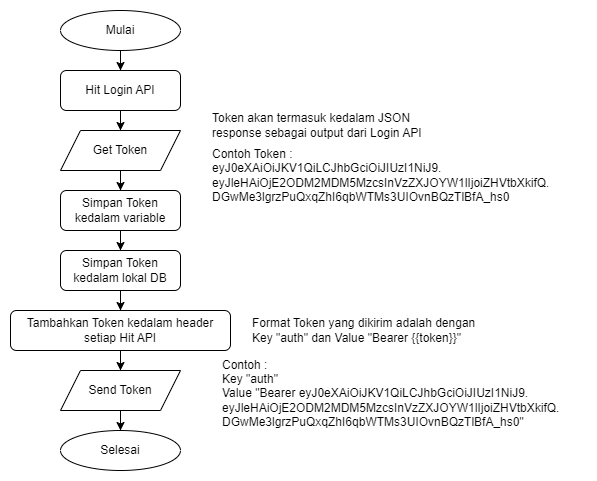

The diagram above was exported from draw.io. Its source (the exported page's mxGraphModel, read from the mxfile embedded in the PNG):
<mxGraphModel dx="1024" dy="541" grid="1" gridSize="10" guides="1" tooltips="1" connect="1" arrows="1" fold="1" page="1" pageScale="1" pageWidth="827" pageHeight="1169" math="0" shadow="0">
  <root>
    <mxCell id="WIyWlLk6GJQsqaUBKTNV-0" />
    <mxCell id="WIyWlLk6GJQsqaUBKTNV-1" parent="WIyWlLk6GJQsqaUBKTNV-0" />
    <mxCell id="Y-QAcEhxXrQxNih0i_5V-3" style="edgeStyle=orthogonalEdgeStyle;rounded=0;orthogonalLoop=1;jettySize=auto;html=1;entryX=0.5;entryY=0;entryDx=0;entryDy=0;" edge="1" parent="WIyWlLk6GJQsqaUBKTNV-1" source="Y-QAcEhxXrQxNih0i_5V-0" target="Y-QAcEhxXrQxNih0i_5V-2">
      <mxGeometry relative="1" as="geometry" />
    </mxCell>
    <mxCell id="Y-QAcEhxXrQxNih0i_5V-0" value="Mulai" style="ellipse;whiteSpace=wrap;html=1;" vertex="1" parent="WIyWlLk6GJQsqaUBKTNV-1">
      <mxGeometry x="160" y="40" width="120" height="40" as="geometry" />
    </mxCell>
    <mxCell id="Y-QAcEhxXrQxNih0i_5V-7" style="edgeStyle=orthogonalEdgeStyle;rounded=0;orthogonalLoop=1;jettySize=auto;html=1;entryX=0.5;entryY=0;entryDx=0;entryDy=0;" edge="1" parent="WIyWlLk6GJQsqaUBKTNV-1" source="Y-QAcEhxXrQxNih0i_5V-1" target="Y-QAcEhxXrQxNih0i_5V-5">
      <mxGeometry relative="1" as="geometry" />
    </mxCell>
    <mxCell id="Y-QAcEhxXrQxNih0i_5V-1" value="Get Token" style="shape=parallelogram;perimeter=parallelogramPerimeter;whiteSpace=wrap;html=1;fixedSize=1;" vertex="1" parent="WIyWlLk6GJQsqaUBKTNV-1">
      <mxGeometry x="160" y="160" width="120" height="40" as="geometry" />
    </mxCell>
    <mxCell id="Y-QAcEhxXrQxNih0i_5V-4" style="edgeStyle=orthogonalEdgeStyle;rounded=0;orthogonalLoop=1;jettySize=auto;html=1;entryX=0.5;entryY=0;entryDx=0;entryDy=0;" edge="1" parent="WIyWlLk6GJQsqaUBKTNV-1" source="Y-QAcEhxXrQxNih0i_5V-2" target="Y-QAcEhxXrQxNih0i_5V-1">
      <mxGeometry relative="1" as="geometry" />
    </mxCell>
    <mxCell id="Y-QAcEhxXrQxNih0i_5V-2" value="Hit Login API" style="rounded=1;whiteSpace=wrap;html=1;" vertex="1" parent="WIyWlLk6GJQsqaUBKTNV-1">
      <mxGeometry x="160" y="100" width="120" height="40" as="geometry" />
    </mxCell>
    <mxCell id="Y-QAcEhxXrQxNih0i_5V-12" value="" style="edgeStyle=orthogonalEdgeStyle;rounded=0;orthogonalLoop=1;jettySize=auto;html=1;" edge="1" parent="WIyWlLk6GJQsqaUBKTNV-1" source="Y-QAcEhxXrQxNih0i_5V-5" target="Y-QAcEhxXrQxNih0i_5V-11">
      <mxGeometry relative="1" as="geometry" />
    </mxCell>
    <mxCell id="Y-QAcEhxXrQxNih0i_5V-5" value="Simpan Token kedalam variable" style="rounded=1;whiteSpace=wrap;html=1;" vertex="1" parent="WIyWlLk6GJQsqaUBKTNV-1">
      <mxGeometry x="160" y="220" width="120" height="40" as="geometry" />
    </mxCell>
    <mxCell id="Y-QAcEhxXrQxNih0i_5V-6" value="Token akan termasuk kedalam JSON response sebagai output dari Login API" style="text;html=1;strokeColor=none;fillColor=none;align=left;verticalAlign=middle;whiteSpace=wrap;rounded=0;" vertex="1" parent="WIyWlLk6GJQsqaUBKTNV-1">
      <mxGeometry x="310" y="140" width="240" height="30" as="geometry" />
    </mxCell>
    <mxCell id="Y-QAcEhxXrQxNih0i_5V-16" value="" style="edgeStyle=orthogonalEdgeStyle;rounded=0;orthogonalLoop=1;jettySize=auto;html=1;entryX=0.5;entryY=0;entryDx=0;entryDy=0;" edge="1" parent="WIyWlLk6GJQsqaUBKTNV-1" source="Y-QAcEhxXrQxNih0i_5V-8" target="Y-QAcEhxXrQxNih0i_5V-18">
      <mxGeometry relative="1" as="geometry" />
    </mxCell>
    <mxCell id="Y-QAcEhxXrQxNih0i_5V-8" value="Tambahkan Token kedalam header setiap Hit API" style="rounded=1;whiteSpace=wrap;html=1;" vertex="1" parent="WIyWlLk6GJQsqaUBKTNV-1">
      <mxGeometry x="110" y="340" width="220" height="40" as="geometry" />
    </mxCell>
    <mxCell id="Y-QAcEhxXrQxNih0i_5V-13" value="" style="edgeStyle=orthogonalEdgeStyle;rounded=0;orthogonalLoop=1;jettySize=auto;html=1;" edge="1" parent="WIyWlLk6GJQsqaUBKTNV-1" source="Y-QAcEhxXrQxNih0i_5V-11" target="Y-QAcEhxXrQxNih0i_5V-8">
      <mxGeometry relative="1" as="geometry" />
    </mxCell>
    <mxCell id="Y-QAcEhxXrQxNih0i_5V-11" value="Simpan Token kedalam lokal DB" style="rounded=1;whiteSpace=wrap;html=1;" vertex="1" parent="WIyWlLk6GJQsqaUBKTNV-1">
      <mxGeometry x="160" y="280" width="120" height="40" as="geometry" />
    </mxCell>
    <mxCell id="Y-QAcEhxXrQxNih0i_5V-14" value="Format Token yang dikirim adalah dengan Key &quot;auth&quot; dan Value &quot;Bearer {{token}}&quot;" style="text;html=1;strokeColor=none;fillColor=none;align=left;verticalAlign=middle;whiteSpace=wrap;rounded=0;" vertex="1" parent="WIyWlLk6GJQsqaUBKTNV-1">
      <mxGeometry x="350" y="345" width="240" height="30" as="geometry" />
    </mxCell>
    <mxCell id="Y-QAcEhxXrQxNih0i_5V-15" value="Selesai" style="ellipse;whiteSpace=wrap;html=1;" vertex="1" parent="WIyWlLk6GJQsqaUBKTNV-1">
      <mxGeometry x="160" y="460" width="120" height="40" as="geometry" />
    </mxCell>
    <mxCell id="Y-QAcEhxXrQxNih0i_5V-19" style="edgeStyle=orthogonalEdgeStyle;rounded=0;orthogonalLoop=1;jettySize=auto;html=1;entryX=0.5;entryY=0;entryDx=0;entryDy=0;" edge="1" parent="WIyWlLk6GJQsqaUBKTNV-1" source="Y-QAcEhxXrQxNih0i_5V-18" target="Y-QAcEhxXrQxNih0i_5V-15">
      <mxGeometry relative="1" as="geometry" />
    </mxCell>
    <mxCell id="Y-QAcEhxXrQxNih0i_5V-18" value="Send Token" style="shape=parallelogram;perimeter=parallelogramPerimeter;whiteSpace=wrap;html=1;fixedSize=1;" vertex="1" parent="WIyWlLk6GJQsqaUBKTNV-1">
      <mxGeometry x="160" y="400" width="120" height="40" as="geometry" />
    </mxCell>
    <mxCell id="Y-QAcEhxXrQxNih0i_5V-20" value="Contoh : &lt;br&gt;Key &quot;auth&quot; &lt;br&gt;Value &quot;Bearer eyJ0eXAiOiJKV1QiLCJhbGciOiJIUzI1NiJ9.&lt;br&gt;eyJleHAiOjE2ODM2MDM5MzcsInVzZXJOYW1lIjoiZHVtbXkifQ.&lt;br&gt;DGwMe3lgrzPuQxqZhI6qbWTMs3UIOvnBQzTlBfA_hs0&lt;span style=&quot;background-color: initial;&quot;&gt;&quot;&lt;/span&gt;" style="text;html=1;strokeColor=none;fillColor=none;align=left;verticalAlign=middle;whiteSpace=wrap;rounded=0;" vertex="1" parent="WIyWlLk6GJQsqaUBKTNV-1">
      <mxGeometry x="320" y="380" width="366" height="85" as="geometry" />
    </mxCell>
    <mxCell id="Y-QAcEhxXrQxNih0i_5V-21" value="Contoh Token :&amp;nbsp;&lt;br&gt;eyJ0eXAiOiJKV1QiLCJhbGciOiJIUzI1NiJ9.&lt;br style=&quot;border-color: var(--border-color);&quot;&gt;&lt;span style=&quot;&quot;&gt;eyJleHAiOjE2ODM2MDM5MzcsInVzZXJOYW1lIjoiZHVtbXkifQ.&lt;/span&gt;&lt;br style=&quot;border-color: var(--border-color);&quot;&gt;&lt;div style=&quot;&quot;&gt;&lt;span style=&quot;background-color: initial;&quot;&gt;DGwMe3lgrzPuQxqZhI6qbWTMs3UIOvnBQzTlBfA_hs0&lt;/span&gt;&lt;/div&gt;" style="text;html=1;strokeColor=none;fillColor=none;align=left;verticalAlign=middle;whiteSpace=wrap;rounded=0;" vertex="1" parent="WIyWlLk6GJQsqaUBKTNV-1">
      <mxGeometry x="310" y="190" width="240" height="30" as="geometry" />
    </mxCell>
  </root>
</mxGraphModel>